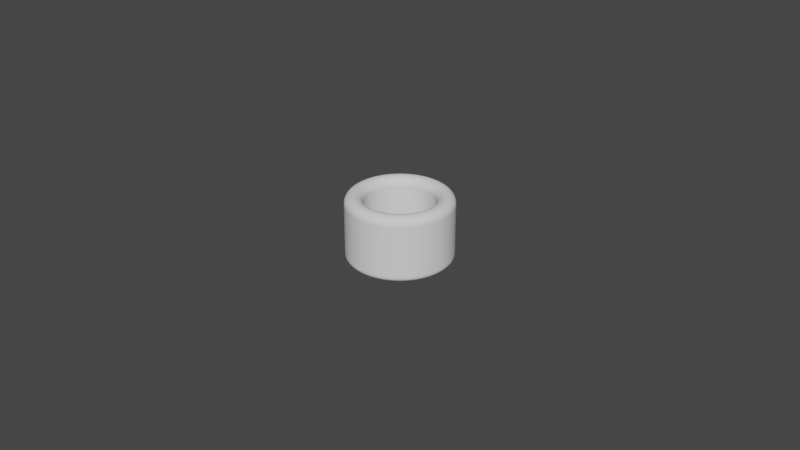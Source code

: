 # Source: Cylinder_ThumbRing_D21.5L20.0T5.5_P.blend  (saved by Blender 4.0.36; exported with 4.5.12 LTS)
import bpy
from mathutils import Matrix  # noqa: F401  (used for matrix-valued properties, if any)

bpy.ops.wm.read_factory_settings(use_empty=True)
scene = bpy.context.scene
scene.name = 'Scene'

# ---- collections
col_collection = bpy.data.collections.new('Collection'); scene.collection.children.link(col_collection)

# ---- world
world_world = bpy.data.worlds.new('World'); scene.world = world_world
world_world.use_nodes = True; world_world.node_tree.nodes.clear()
_N = world_world.node_tree.nodes; _L = world_world.node_tree.links
n0 = _N.new('ShaderNodeOutputWorld'); n0.name = 'World Output'; n0.location = (300, 300)
n1 = _N.new('ShaderNodeBackground'); n1.name = 'Background'; n1.location = (10, 300)
n1.inputs[0].default_value = (0.05088, 0.05088, 0.05088, 1.0)
_L.new(n1.outputs[0], n0.inputs[0])
n0.is_active_output = True
world_world.color = (0.05088, 0.05088, 0.05088)
world_world.use_sun_shadow = False
world_world.sun_shadow_jitter_overblur = 0.0

# ---- meshes
me_cylinder_thumbring_d21_5l20_0t5_5_p = bpy.data.meshes.new('Cylinder_ThumbRing_D21.5L20.0T5.5_P')
me_cylinder_thumbring_d21_5l20_0t5_5_p.from_pydata([(0.0, 0.01075, 0.0), (-0.0008434, 0.01072, 0.0), (-0.001682, 0.01062, 0.0), (-0.00251, 0.01045, 0.0), (-0.003322, 0.01022, 0.0), (-0.004114, 0.009932, 0.0), (-0.00488, 0.009578, 0.0), (-0.005617, 0.009166, 0.0), (-0.006319, 0.008697, 0.0), (-0.006982, 0.008174, 0.0), (-0.007601, 0.007601, 0.0), (-0.008174, 0.006982, 0.0), (-0.008697, 0.006319, 0.0), (-0.009166, 0.005617, 0.0), (-0.009578, 0.00488, 0.0), (-0.009932, 0.004114, 0.0), (-0.01022, 0.003322, 0.0), (-0.01045, 0.00251, 0.0), (-0.01062, 0.001682, 0.0), (-0.01072, 0.0008434, 0.0), (-0.01075, 0.0, 0.0), (-0.01072, -0.0008434, 0.0), (-0.01062, -0.001682, 0.0), (-0.01045, -0.00251, 0.0), (-0.01022, -0.003322, 0.0), (-0.009932, -0.004114, 0.0), (-0.009578, -0.00488, 0.0), (-0.009166, -0.005617, 0.0), (-0.008697, -0.006319, 0.0), (-0.008174, -0.006982, 0.0), (-0.007601, -0.007601, 0.0), (-0.006982, -0.008174, 0.0), (-0.006319, -0.008697, 0.0), (-0.005617, -0.009166, 0.0), (-0.00488, -0.009578, 0.0), (-0.004114, -0.009932, 0.0), (-0.003322, -0.01022, 0.0), (-0.00251, -0.01045, 0.0), (-0.001682, -0.01062, 0.0), (-0.0008434, -0.01072, 0.0), (0.0, -0.01075, 0.0), (0.0008434, -0.01072, 0.0), (0.001682, -0.01062, 0.0), (0.00251, -0.01045, 0.0), (0.003322, -0.01022, 0.0), (0.004114, -0.009932, 0.0), (0.00488, -0.009578, 0.0), (0.005617, -0.009166, 0.0), (0.006319, -0.008697, 0.0), (0.006982, -0.008174, 0.0), (0.007601, -0.007601, 0.0), (0.008174, -0.006982, 0.0), (0.008697, -0.006319, 0.0), (0.009166, -0.005617, 0.0), (0.009578, -0.00488, 0.0), (0.009932, -0.004114, 0.0), (0.01022, -0.003322, 0.0), (0.01045, -0.00251, 0.0), (0.01062, -0.001682, 0.0), (0.01072, -0.0008434, 0.0), (0.01075, 0.0, 0.0), (0.01072, 0.0008434, 0.0), (0.01062, 0.001682, 0.0), (0.01045, 0.00251, 0.0), (0.01022, 0.003322, 0.0), (0.009932, 0.004114, 0.0), (0.009578, 0.00488, 0.0), (0.009166, 0.005617, 0.0), (0.008697, 0.006319, 0.0), (0.008174, 0.006982, 0.0), (0.007601, 0.007601, 0.0), (0.006982, 0.008174, 0.0), (0.006319, 0.008697, 0.0), (0.005617, 0.009166, 0.0), (0.00488, 0.009578, 0.0), (0.004114, 0.009932, 0.0), (0.003322, 0.01022, 0.0), (0.00251, 0.01045, 0.0), (0.001682, 0.01062, 0.0), (0.0008434, 0.01072, 0.0), (0.0, 0.01625, 0.0), (-0.001275, 0.0162, 0.0), (-0.002542, 0.01605, 0.0), (-0.003793, 0.0158, 0.0), (-0.005022, 0.01545, 0.0), (-0.006219, 0.01501, 0.0), (-0.007377, 0.01448, 0.0), (-0.008491, 0.01386, 0.0), (-0.009552, 0.01315, 0.0), (-0.01055, 0.01236, 0.0), (-0.01149, 0.01149, 0.0), (-0.01236, 0.01055, 0.0), (-0.01315, 0.009552, 0.0), (-0.01386, 0.008491, 0.0), (-0.01448, 0.007377, 0.0), (-0.01501, 0.006219, 0.0), (-0.01545, 0.005022, 0.0), (-0.0158, 0.003793, 0.0), (-0.01605, 0.002542, 0.0), (-0.0162, 0.001275, 0.0), (-0.01625, 0.0, 0.0), (-0.0162, -0.001275, 0.0), (-0.01605, -0.002542, 0.0), (-0.0158, -0.003793, 0.0), (-0.01545, -0.005022, 0.0), (-0.01501, -0.006219, 0.0), (-0.01448, -0.007377, 0.0), (-0.01386, -0.008491, 0.0), (-0.01315, -0.009552, 0.0), (-0.01236, -0.01055, 0.0), (-0.01149, -0.01149, 0.0), (-0.01055, -0.01236, 0.0), (-0.009552, -0.01315, 0.0), (-0.008491, -0.01386, 0.0), (-0.007377, -0.01448, 0.0), (-0.006219, -0.01501, 0.0), (-0.005022, -0.01545, 0.0), (-0.003793, -0.0158, 0.0), (-0.002542, -0.01605, 0.0), (-0.001275, -0.0162, 0.0), (0.0, -0.01625, 0.0), (0.001275, -0.0162, 0.0), (0.002542, -0.01605, 0.0), (0.003793, -0.0158, 0.0), (0.005022, -0.01545, 0.0), (0.006219, -0.01501, 0.0), (0.007377, -0.01448, 0.0), (0.008491, -0.01386, 0.0), (0.009552, -0.01315, 0.0), (0.01055, -0.01236, 0.0), (0.01149, -0.01149, 0.0), (0.01236, -0.01055, 0.0), (0.01315, -0.009552, 0.0), (0.01386, -0.008491, 0.0), (0.01448, -0.007377, 0.0), (0.01501, -0.006219, 0.0), (0.01545, -0.005022, 0.0), (0.0158, -0.003793, 0.0), (0.01605, -0.002542, 0.0), (0.0162, -0.001275, 0.0), (0.01625, 0.0, 0.0), (0.0162, 0.001275, 0.0), (0.01605, 0.002542, 0.0), (0.0158, 0.003793, 0.0), (0.01545, 0.005022, 0.0), (0.01501, 0.006219, 0.0), (0.01448, 0.007377, 0.0), (0.01386, 0.008491, 0.0), (0.01315, 0.009552, 0.0), (0.01236, 0.01055, 0.0), (0.01149, 0.01149, 0.0), (0.01055, 0.01236, 0.0), (0.009552, 0.01315, 0.0), (0.008491, 0.01386, 0.0), (0.007377, 0.01448, 0.0), (0.006219, 0.01501, 0.0), (0.005022, 0.01545, 0.0), (0.003793, 0.0158, 0.0), (0.002542, 0.01605, 0.0), (0.001275, 0.0162, 0.0)], [], [(79, 159, 80, 0), (78, 158, 159, 79), (77, 157, 158, 78), (76, 156, 157, 77), (75, 155, 156, 76), (74, 154, 155, 75), (73, 153, 154, 74), (72, 152, 153, 73), (71, 151, 152, 72), (70, 150, 151, 71), (69, 149, 150, 70), (68, 148, 149, 69), (67, 147, 148, 68), (66, 146, 147, 67), (65, 145, 146, 66), (64, 144, 145, 65), (63, 143, 144, 64), (62, 142, 143, 63), (61, 141, 142, 62), (60, 140, 141, 61), (59, 139, 140, 60), (58, 138, 139, 59), (57, 137, 138, 58), (56, 136, 137, 57), (55, 135, 136, 56), (54, 134, 135, 55), (53, 133, 134, 54), (52, 132, 133, 53), (51, 131, 132, 52), (50, 130, 131, 51), (49, 129, 130, 50), (48, 128, 129, 49), (47, 127, 128, 48), (46, 126, 127, 47), (45, 125, 126, 46), (44, 124, 125, 45), (43, 123, 124, 44), (42, 122, 123, 43), (41, 121, 122, 42), (40, 120, 121, 41), (39, 119, 120, 40), (38, 118, 119, 39), (37, 117, 118, 38), (36, 116, 117, 37), (35, 115, 116, 36), (34, 114, 115, 35), (33, 113, 114, 34), (32, 112, 113, 33), (31, 111, 112, 32), (30, 110, 111, 31), (29, 109, 110, 30), (28, 108, 109, 29), (27, 107, 108, 28), (26, 106, 107, 27), (25, 105, 106, 26), (24, 104, 105, 25), (23, 103, 104, 24), (22, 102, 103, 23), (21, 101, 102, 22), (20, 100, 101, 21), (19, 99, 100, 20), (18, 98, 99, 19), (17, 97, 98, 18), (16, 96, 97, 17), (15, 95, 96, 16), (14, 94, 95, 15), (13, 93, 94, 14), (12, 92, 93, 13), (11, 91, 92, 12), (10, 90, 91, 11), (9, 89, 90, 10), (8, 88, 89, 9), (7, 87, 88, 8), (6, 86, 87, 7), (5, 85, 86, 6), (4, 84, 85, 5), (3, 83, 84, 4), (2, 82, 83, 3), (1, 81, 82, 2), (0, 80, 81, 1)])
_uv = me_cylinder_thumbring_d21_5l20_0t5_5_p.uv_layers.new(name='UVMap')
_uv.uv.foreach_set('vector', [0.0, 0.0, 0.0, 0.0, 0.0, 0.0, 0.0, 0.0, 0.0, 0.0, 0.0, 0.0, 0.0, 0.0, 0.0, 0.0, 0.0, 0.0, 0.0, 0.0, 0.0, 0.0, 0.0, 0.0, 0.0, 0.0, 0.0, 0.0, 0.0, 0.0, 0.0, 0.0, 0.0, 0.0, 0.0, 0.0, 0.0, 0.0, 0.0, 0.0, 0.0, 0.0, 0.0, 0.0, 0.0, 0.0, 0.0, 0.0, 0.0, 0.0, 0.0, 0.0, 0.0, 0.0, 0.0, 0.0, 0.0, 0.0, 0.0, 0.0, 0.0, 0.0, 0.0, 0.0, 0.0, 0.0, 0.0, 0.0, 0.0, 0.0, 0.0, 0.0, 0.0, 0.0, 0.0, 0.0, 0.0, 0.0, 0.0, 0.0, 0.0, 0.0, 0.0, 0.0, 0.0, 0.0, 0.0, 0.0, 0.0, 0.0, 0.0, 0.0, 0.0, 0.0, 0.0, 0.0, 0.0, 0.0, 0.0, 0.0, 0.0, 0.0, 0.0, 0.0, 0.0, 0.0, 0.0, 0.0, 0.0, 0.0, 0.0, 0.0, 0.0, 0.0, 0.0, 0.0, 0.0, 0.0, 0.0, 0.0, 0.0, 0.0, 0.0, 0.0, 0.0, 0.0, 0.0, 0.0, 0.0, 0.0, 0.0, 0.0, 0.0, 0.0, 0.0, 0.0, 0.0, 0.0, 0.0, 0.0, 0.0, 0.0, 0.0, 0.0, 0.0, 0.0, 0.0, 0.0, 0.0, 0.0, 0.0, 0.0, 0.0, 0.0, 0.0, 0.0, 0.0, 0.0, 0.0, 0.0, 0.0, 0.0, 0.0, 0.0, 0.0, 0.0, 0.0, 0.0, 0.0, 0.0, 0.0, 0.0, 0.0, 0.0, 0.0, 0.0, 0.0, 0.0, 0.0, 0.0, 0.0, 0.0, 0.0, 0.0, 0.0, 0.0, 0.0, 0.0, 0.0, 0.0, 0.0, 0.0, 0.0, 0.0, 0.0, 0.0, 0.0, 0.0, 0.0, 0.0, 0.0, 0.0, 0.0, 0.0, 0.0, 0.0, 0.0, 0.0, 0.0, 0.0, 0.0, 0.0, 0.0, 0.0, 0.0, 0.0, 0.0, 0.0, 0.0, 0.0, 0.0, 0.0, 0.0, 0.0, 0.0, 0.0, 0.0, 0.0, 0.0, 0.0, 0.0, 0.0, 0.0, 0.0, 0.0, 0.0, 0.0, 0.0, 0.0, 0.0, 0.0, 0.0, 0.0, 0.0, 0.0, 0.0, 0.0, 0.0, 0.0, 0.0, 0.0, 0.0, 0.0, 0.0, 0.0, 0.0, 0.0, 0.0, 0.0, 0.0, 0.0, 0.0, 0.0, 0.0, 0.0, 0.0, 0.0, 0.0, 0.0, 0.0, 0.0, 0.0, 0.0, 0.0, 0.0, 0.0, 0.0, 0.0, 0.0, 0.0, 0.0, 0.0, 0.0, 0.0, 0.0, 0.0, 0.0, 0.0, 0.0, 0.0, 0.0, 0.0, 0.0, 0.0, 0.0, 0.0, 0.0, 0.0, 0.0, 0.0, 0.0, 0.0, 0.0, 0.0, 0.0, 0.0, 0.0, 0.0, 0.0, 0.0, 0.0, 0.0, 0.0, 0.0, 0.0, 0.0, 0.0, 0.0, 0.0, 0.0, 0.0, 0.0, 0.0, 0.0, 0.0, 0.0, 0.0, 0.0, 0.0, 0.0, 0.0, 0.0, 0.0, 0.0, 0.0, 0.0, 0.0, 0.0, 0.0, 0.0, 0.0, 0.0, 0.0, 0.0, 0.0, 0.0, 0.0, 0.0, 0.0, 0.0, 0.0, 0.0, 0.0, 0.0, 0.0, 0.0, 0.0, 0.0, 0.0, 0.0, 0.0, 0.0, 0.0, 0.0, 0.0, 0.0, 0.0, 0.0, 0.0, 0.0, 0.0, 0.0, 0.0, 0.0, 0.0, 0.0, 0.0, 0.0, 0.0, 0.0, 0.0, 0.0, 0.0, 0.0, 0.0, 0.0, 0.0, 0.0, 0.0, 0.0, 0.0, 0.0, 0.0, 0.0, 0.0, 0.0, 0.0, 0.0, 0.0, 0.0, 0.0, 0.0, 0.0, 0.0, 0.0, 0.0, 0.0, 0.0, 0.0, 0.0, 0.0, 0.0, 0.0, 0.0, 0.0, 0.0, 0.0, 0.0, 0.0, 0.0, 0.0, 0.0, 0.0, 0.0, 0.0, 0.0, 0.0, 0.0, 0.0, 0.0, 0.0, 0.0, 0.0, 0.0, 0.0, 0.0, 0.0, 0.0, 0.0, 0.0, 0.0, 0.0, 0.0, 0.0, 0.0, 0.0, 0.0, 0.0, 0.0, 0.0, 0.0, 0.0, 0.0, 0.0, 0.0, 0.0, 0.0, 0.0, 0.0, 0.0, 0.0, 0.0, 0.0, 0.0, 0.0, 0.0, 0.0, 0.0, 0.0, 0.0, 0.0, 0.0, 0.0, 0.0, 0.0, 0.0, 0.0, 0.0, 0.0, 0.0, 0.0, 0.0, 0.0, 0.0, 0.0, 0.0, 0.0, 0.0, 0.0, 0.0, 0.0, 0.0, 0.0, 0.0, 0.0, 0.0, 0.0, 0.0, 0.0, 0.0, 0.0, 0.0, 0.0, 0.0, 0.0, 0.0, 0.0, 0.0, 0.0, 0.0, 0.0, 0.0, 0.0, 0.0, 0.0, 0.0, 0.0, 0.0, 0.0, 0.0, 0.0, 0.0, 0.0, 0.0, 0.0, 0.0, 0.0, 0.0, 0.0, 0.0, 0.0, 0.0, 0.0, 0.0, 0.0, 0.0, 0.0, 0.0, 0.0, 0.0, 0.0, 0.0, 0.0, 0.0, 0.0, 0.0, 0.0, 0.0, 0.0, 0.0, 0.0, 0.0, 0.0, 0.0, 0.0, 0.0, 0.0, 0.0, 0.0, 0.0, 0.0, 0.0, 0.0, 0.0, 0.0, 0.0, 0.0, 0.0, 0.0, 0.0, 0.0, 0.0, 0.0, 0.0, 0.0, 0.0, 0.0, 0.0, 0.0, 0.0, 0.0, 0.0, 0.0, 0.0, 0.0, 0.0, 0.0, 0.0, 0.0, 0.0, 0.0, 0.0, 0.0, 0.0, 0.0, 0.0, 0.0, 0.0, 0.0, 0.0, 0.0, 0.0, 0.0, 0.0, 0.0, 0.0, 0.0, 0.0, 0.0, 0.0, 0.0, 0.0, 0.0, 0.0, 0.0, 0.0, 0.0, 0.0, 0.0, 0.0, 0.0, 0.0, 0.0, 0.0, 0.0, 0.0, 0.0, 0.0, 0.0, 0.0, 0.0, 0.0, 0.0, 0.0, 0.0, 0.0, 0.0, 0.0, 0.0, 0.0])
me_cylinder_thumbring_d21_5l20_0t5_5_p.update()

# ---- objects
ob_cylinder_thumbring_d21_5l20_0t5_5_p = bpy.data.objects.new('Cylinder_ThumbRing_D21.5L20.0T5.5_P', me_cylinder_thumbring_d21_5l20_0t5_5_p)

# ---- transforms, parenting, visibility, modifiers, constraints
ob_cylinder_thumbring_d21_5l20_0t5_5_p.location = (0.0, 0.0, 0.02)
_m = ob_cylinder_thumbring_d21_5l20_0t5_5_p.modifiers.new('Solidify', 'SOLIDIFY')
_m.solidify_mode = 'NON_MANIFOLD'
_m.thickness = 0.0208
_m.thickness_clamp = 0.045
_m.nonmanifold_thickness_mode = 'EVEN'
_m.nonmanifold_boundary_mode = 'ROUND'
_m = ob_cylinder_thumbring_d21_5l20_0t5_5_p.modifiers.new('Bevel', 'BEVEL')
_m.segments = 12
_m.angle_limit = 0.2618
_m.offset_type = 'DEPTH'

# ---- collection membership
scene.collection.objects.link(ob_cylinder_thumbring_d21_5l20_0t5_5_p)

# ---- scene / render settings (as saved in the file)
scene.frame_start = 1; scene.frame_end = 250; scene.frame_set(1)
scene.render.engine = 'BLENDER_EEVEE_NEXT'
scene.cycles.sampling_pattern = 'TABULATED_SOBOL'
scene.cycles.use_light_tree = False
scene.view_settings.view_transform = 'Filmic'
bpy.context.view_layer.update()

# ---- added for rendering (the .blend has no active camera and no usable light): camera, sun
cam_auto = bpy.data.cameras.new('AutoCamera')
cam_auto.lens = 50.0
cam_auto.sensor_width = 36.0
cam_auto.clip_end = 1000.0
ob_auto_camera = bpy.data.objects.new('AutoCamera', cam_auto)
scene.collection.objects.link(ob_auto_camera)
ob_auto_camera.location = (0.185045, -0.222054, 0.157995)
ob_auto_camera.rotation_euler = (1.09748, -7.21219e-08, 0.694738)
scene.camera = ob_auto_camera
light_auto_sun = bpy.data.lights.new('AutoSun', 'SUN')
light_auto_sun.energy = 3.0
light_auto_sun.angle = 0.0523599
ob_auto_sun = bpy.data.objects.new('AutoSun', light_auto_sun)
scene.collection.objects.link(ob_auto_sun)
ob_auto_sun.rotation_euler = (0.872665, 0.174533, 0.523599)
bpy.context.view_layer.update()
